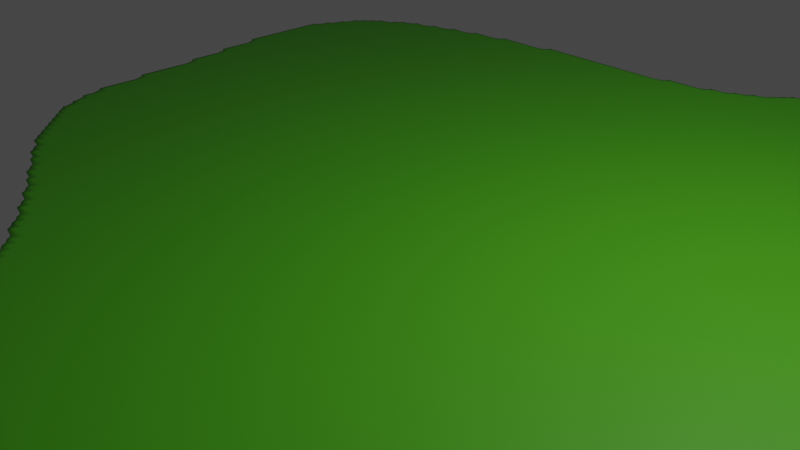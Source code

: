 # Source: IslandGenerator.blend  (saved by Blender 3.6.13; exported with 4.5.12 LTS)
import bpy
from mathutils import Matrix  # noqa: F401  (used for matrix-valued properties, if any)

bpy.ops.wm.read_factory_settings(use_empty=True)
scene = bpy.context.scene
scene.name = 'Scene'

# ---- collections
col_collection = bpy.data.collections.new('Collection'); scene.collection.children.link(col_collection)

# ---- materials (node trees are filled in below, after node groups)
mat_grass = bpy.data.materials.new('Grass')
mat_grass.use_transparent_shadow = False
mat_rocks = bpy.data.materials.new('Rocks')
mat_rocks.use_transparent_shadow = False

# ---- node groups
ng_spiderweb_divde = bpy.data.node_groups.new('Spiderweb-Divde', 'GeometryNodeTree')
_s = ng_spiderweb_divde.interface.new_socket(name='Geometry', in_out='OUTPUT', socket_type='NodeSocketGeometry')
_s = ng_spiderweb_divde.interface.new_socket(name='Profile Curve', in_out='INPUT', socket_type='NodeSocketGeometry')
_s = ng_spiderweb_divde.interface.new_socket(name='Count', in_out='INPUT', socket_type='NodeSocketInt')
_s.default_value = 9
_s.min_value = 1
_s.max_value = 100000
ng_spiderweb_divde.is_modifier = True
_N = ng_spiderweb_divde.nodes; _L = ng_spiderweb_divde.links
n0 = _N.new('GeometryNodeCurvePrimitiveLine'); n0.name = 'Curve Line.001'; n0.location = (-317, 148)
n1 = _N.new('GeometryNodeSetCurveRadius'); n1.name = 'Set Curve Radius.001'; n1.location = (148, 215)
n2 = _N.new('GeometryNodeCurveToMesh'); n2.name = 'Curve to Mesh.001'; n2.location = (368, 219)
n3 = _N.new('GeometryNodeResampleCurve'); n3.name = 'Resample Curve.001'; n3.location = (-72, 197)
n3.keep_last_segment = False
n4 = _N.new('GeometryNodeSplineParameter'); n4.name = 'Spline Parameter.001'; n4.location = (-74, 17)
n5 = _N.new('GeometryNodeSetPosition'); n5.name = 'Set Position.004'; n5.location = (614, 231)
n6 = _N.new('ShaderNodeVectorMath'); n6.name = 'Vector Math.005'; n6.location = (341, 65)
n6.operation = 'MULTIPLY'
n6.inputs[1].default_value = (1.0, 1.0, 0.0)
n7 = _N.new('GeometryNodeInputPosition'); n7.name = 'Position.008'; n7.location = (135, -9)
n8 = _N.new('NodeReroute'); n8.name = 'Reroute'; n8.location = (273, 275)
n8.width = 16
n8.socket_idname = 'NodeSocketGeometry'
n9 = _N.new('NodeGroupOutput'); n9.name = 'Group Output'; n9.location = (876, 234)
n10 = _N.new('NodeGroupInput'); n10.name = 'Group Input'; n10.location = (-350, 306)
n11 = _N.new('GeometryNodeInputNamedAttribute'); n11.name = 'Named Attribute'; n11.location = (343, 219)
n11.inputs[0].default_value = 'radius'
n12 = _N.new('GeometryNodeSwitch'); n12.name = 'Switch'; n12.location = (343, 219)
n12.input_type = 'FLOAT'
n12.inputs[1].default_value = 1.0
_L.new(n8.outputs[0], n2.inputs[1])
_L.new(n5.outputs[0], n9.inputs[0])
_L.new(n1.outputs[0], n2.inputs[0])
_L.new(n0.outputs[0], n3.inputs[0])
_L.new(n3.outputs[0], n1.inputs[0])
_L.new(n4.outputs[0], n1.inputs[2])
_L.new(n2.outputs[0], n5.inputs[0])
_L.new(n6.outputs[0], n5.inputs[2])
_L.new(n7.outputs[0], n6.inputs[0])
_L.new(n10.outputs[1], n3.inputs[2])
_L.new(n10.outputs[0], n8.inputs[0])
_L.new(n11.outputs[1], n12.inputs[0])
_L.new(n11.outputs[0], n12.inputs[2])
_L.new(n12.outputs[0], n2.inputs[2])
n9.is_active_output = True
ng_make_island = bpy.data.node_groups.new('Make Island', 'GeometryNodeTree')
_s = ng_make_island.interface.new_socket(name='Geometry', in_out='OUTPUT', socket_type='NodeSocketGeometry')
_s = ng_make_island.interface.new_socket(name='Geometry', in_out='INPUT', socket_type='NodeSocketGeometry')
_s = ng_make_island.interface.new_socket(name='NoiseScale', in_out='INPUT', socket_type='NodeSocketFloat')
_s.default_value = 1.1
_s.min_value = -1000.0
_s.max_value = 1000.0
_s = ng_make_island.interface.new_socket(name='NoiseDepth', in_out='INPUT', socket_type='NodeSocketFloat')
_s.subtype = 'DISTANCE'
_s.default_value = 1.0
_s.min_value = 0.0
_s.max_value = 1e+04
_s = ng_make_island.interface.new_socket(name='Depth', in_out='INPUT', socket_type='NodeSocketFloat')
_s.subtype = 'DISTANCE'
_s = ng_make_island.interface.new_socket(name='Seed', in_out='INPUT', socket_type='NodeSocketFloat')
_s.min_value = -1e+04
_s.max_value = 1e+04
ng_make_island.is_modifier = True
_N = ng_make_island.nodes; _L = ng_make_island.links
n0 = _N.new('GeometryNodeFlipFaces'); n0.name = 'Flip Faces'; n0.location = (321, -79)
n1 = _N.new('GeometryNodeSetPosition'); n1.name = 'Set Position'; n1.location = (1006, -133)
n2 = _N.new('ShaderNodeCombineXYZ'); n2.name = 'Combine XYZ'; n2.location = (615, -220)
n3 = _N.new('GeometryNodeJoinGeometry'); n3.name = 'Join Geometry'; n3.location = (1446, 25)
n4 = _N.new('ShaderNodeMath'); n4.name = 'Math.002'; n4.location = (-186, -407)
n4.operation = 'MULTIPLY'
n5 = _N.new('NodeGroupInput'); n5.name = 'Group Input'; n5.location = (-1536, 51)
n6 = _N.new('GeometryNodeFillCurve'); n6.name = 'Fill Curve.001'; n6.location = (-1690, -633)
n7 = _N.new('GeometryNodeProximity'); n7.name = 'Geometry Proximity'; n7.location = (-1376, -569)
n7.target_element = 'POINTS'
n8 = _N.new('GeometryNodeAttributeStatistic'); n8.name = 'Attribute Statistic'; n8.location = (-1129, -644)
n9 = _N.new('ShaderNodeMath'); n9.name = 'Math.001'; n9.location = (175, -215)
n9.operation = 'MULTIPLY'
n10 = _N.new('GeometryNodeGroup'); n10.name = 'Group'; n10.location = (-4, -40)
n10.node_tree = ng_spiderweb_divde
n10.inputs[1].default_value = 100
n11 = _N.new('GeometryNodeResampleCurve'); n11.name = 'Resample Curve'; n11.location = (-954, 144)
n11.keep_last_segment = False
n11.inputs[2].default_value = 144
n12 = _N.new('NodeGroupOutput'); n12.name = 'Group Output'; n12.location = (2073, 16)
n13 = _N.new('GeometryNodeMergeByDistance'); n13.name = 'Merge by Distance'; n13.location = (1781, 80)
n14 = _N.new('GeometryNodeFillCurve'); n14.name = 'Fill Curve'; n14.location = (326, 102)
n15 = _N.new('GeometryNodeSetMaterial'); n15.name = 'Set Material'; n15.location = (552, 100)
n15.inputs[2].default_value = mat_grass
n16 = _N.new('GeometryNodeSetMaterial'); n16.name = 'Set Material.001'; n16.location = (1241, -90)
n16.inputs[2].default_value = mat_rocks
n17 = _N.new('ShaderNodeMath'); n17.name = 'Math.003'; n17.location = (398, -273)
n17.operation = 'SUBTRACT'
n18 = _N.new('ShaderNodeMapRange'); n18.name = 'Map Range'; n18.location = (-774, -604)
n19 = _N.new('ShaderNodeMath'); n19.name = 'Math'; n19.location = (5, -347)
n19.operation = 'MULTIPLY'
n19.inputs[1].default_value = -1.0
n20 = _N.new('ShaderNodeMath'); n20.name = 'Math.004'; n20.location = (103, -581)
n20.operation = 'MULTIPLY'
n21 = _N.new('ShaderNodeTexNoise'); n21.name = 'Noise Texture'; n21.location = (-473, -335)
n21.inputs[3].default_value = 0.0
n21.inputs[4].default_value = 0.0
n22 = _N.new('ShaderNodeCombineXYZ'); n22.name = 'Combine XYZ.001'; n22.location = (-759, -253)
n23 = _N.new('ShaderNodeSeparateXYZ'); n23.name = 'Separate XYZ'; n23.location = (-986, -290)
n24 = _N.new('ShaderNodeFloatCurve'); n24.name = 'Float Curve.001'; n24.location = (-432, -1348)
_c = n24.mapping.curves[0]
while len(_c.points) > 2: _c.points.remove(_c.points[-1])
_c.points[0].location = (0.0, 0.0); _c.points[0].handle_type = 'AUTO'
_c.points[1].location = (0.23636, 0.2); _c.points[1].handle_type = 'AUTO'
_p = _c.points.new(0.62545, 0.37); _p.handle_type = 'AUTO'
_p = _c.points.new(0.84, 0.88); _p.handle_type = 'AUTO'
_p = _c.points.new(1.0, 0.97); _p.handle_type = 'AUTO'
n24.mapping.update()
n25 = _N.new('ShaderNodeFloatCurve'); n25.name = 'Float Curve'; n25.location = (-436, -1011)
_c = n25.mapping.curves[0]
while len(_c.points) > 2: _c.points.remove(_c.points[-1])
_c.points[0].location = (0.0, 0.0); _c.points[0].handle_type = 'AUTO'
_c.points[1].location = (0.28364, 0.69); _c.points[1].handle_type = 'AUTO'
_p = _c.points.new(1.0, 0.97); _p.handle_type = 'AUTO'
n25.mapping.update()
n26 = _N.new('GeometryNodeInputPosition'); n26.name = 'Position'; n26.location = (-1209, -373)
_L.new(n10.outputs[0], n0.inputs[0])
_L.new(n3.outputs[0], n13.inputs[0])
_L.new(n0.outputs[0], n1.inputs[0])
_L.new(n2.outputs[0], n1.inputs[3])
_L.new(n16.outputs[0], n3.inputs[0])
_L.new(n13.outputs[0], n12.inputs[0])
_L.new(n11.outputs[0], n14.inputs[0])
_L.new(n5.outputs[1], n21.inputs[2])
_L.new(n19.outputs[0], n9.inputs[0])
_L.new(n5.outputs[2], n9.inputs[1])
_L.new(n21.outputs[0], n4.inputs[0])
_L.new(n4.outputs[0], n19.inputs[0])
_L.new(n18.outputs[0], n25.inputs[1])
_L.new(n7.outputs[1], n18.inputs[0])
_L.new(n7.outputs[1], n8.inputs[2])
_L.new(n6.outputs[0], n7.inputs[0])
_L.new(n25.outputs[0], n4.inputs[1])
_L.new(n0.outputs[0], n8.inputs[0])
_L.new(n8.outputs[4], n18.inputs[2])
_L.new(n8.outputs[3], n18.inputs[1])
_L.new(n5.outputs[0], n11.inputs[0])
_L.new(n11.outputs[0], n10.inputs[0])
_L.new(n11.outputs[0], n6.inputs[0])
_L.new(n14.outputs[0], n15.inputs[0])
_L.new(n15.outputs[0], n3.inputs[0])
_L.new(n1.outputs[0], n16.inputs[0])
_L.new(n17.outputs[0], n2.inputs[2])
_L.new(n9.outputs[0], n17.inputs[0])
_L.new(n20.outputs[0], n17.inputs[1])
_L.new(n18.outputs[0], n24.inputs[1])
_L.new(n24.outputs[0], n20.inputs[0])
_L.new(n5.outputs[3], n20.inputs[1])
_L.new(n22.outputs[0], n21.inputs[0])
_L.new(n23.outputs[0], n22.inputs[0])
_L.new(n23.outputs[1], n22.inputs[1])
_L.new(n5.outputs[4], n22.inputs[2])
_L.new(n26.outputs[0], n23.inputs[0])
n12.is_active_output = True

# ---- material node trees
mat_grass.use_nodes = True; mat_grass.node_tree.nodes.clear()
_N = mat_grass.node_tree.nodes; _L = mat_grass.node_tree.links
n0 = _N.new('ShaderNodeBsdfPrincipled'); n0.name = 'Principled BSDF'; n0.location = (10, 300)
n0.distribution = 'GGX'
n0.subsurface_method = 'RANDOM_WALK_SKIN'
n0.inputs[0].default_value = (0.05537, 0.3236, 0.003717, 1.0)
n0.inputs[3].default_value = 1.45
n0.inputs[27].default_value = (0.0, 0.0, 0.0, 1.0)
n0.inputs[28].default_value = 1.0
n1 = _N.new('ShaderNodeOutputMaterial'); n1.name = 'Material Output'; n1.location = (300, 300)
_L.new(n0.outputs[0], n1.inputs[0])
n1.is_active_output = True
mat_rocks.use_nodes = True; mat_rocks.node_tree.nodes.clear()
_N = mat_rocks.node_tree.nodes; _L = mat_rocks.node_tree.links
n0 = _N.new('ShaderNodeBsdfPrincipled'); n0.name = 'Principled BSDF'; n0.location = (10, 300)
n0.distribution = 'GGX'
n0.subsurface_method = 'RANDOM_WALK_SKIN'
n0.inputs[0].default_value = (0.1374, 0.06221, 0.03808, 1.0)
n0.inputs[3].default_value = 1.45
n0.inputs[27].default_value = (0.0, 0.0, 0.0, 1.0)
n0.inputs[28].default_value = 1.0
n1 = _N.new('ShaderNodeOutputMaterial'); n1.name = 'Material Output'; n1.location = (300, 300)
_L.new(n0.outputs[0], n1.inputs[0])
n1.is_active_output = True

# ---- world
world_world = bpy.data.worlds.new('World'); scene.world = world_world
world_world.use_nodes = True; world_world.node_tree.nodes.clear()
_N = world_world.node_tree.nodes; _L = world_world.node_tree.links
n0 = _N.new('ShaderNodeOutputWorld'); n0.name = 'World Output'; n0.location = (300, 300)
n1 = _N.new('ShaderNodeBackground'); n1.name = 'Background'; n1.location = (10, 300)
n1.inputs[0].default_value = (0.05088, 0.05088, 0.05088, 1.0)
_L.new(n1.outputs[0], n0.inputs[0])
n0.is_active_output = True
world_world.color = (0.05088, 0.05088, 0.05088)
world_world.use_sun_shadow = False
world_world.sun_shadow_jitter_overblur = 0.0

# ---- cameras
cam_camera = bpy.data.cameras.new('Camera')
cam_camera.clip_end = 100.0
cam_camera.ortho_scale = 7.314

# ---- lights
light_light = bpy.data.lights.new('Light', 'POINT')
light_light.transmission_factor = 0.0
light_light.energy = 1000.0
light_light.shadow_soft_size = 0.1
light_light.shadow_maximum_resolution = 0.006
light_light.use_absolute_resolution = True

# ---- curves / text
cu_beziercircle = bpy.data.curves.new('BezierCircle', 'CURVE')
cu_beziercircle.dimensions = '3D'
_sp = cu_beziercircle.splines.new('BEZIER'); _sp.bezier_points.add(4)
_sp.bezier_points.foreach_set('co', [-5.684, 0.2558, 0.0, -0.7935, 5.574, 0.0, 5.386, 10.77, 0.0, 8.068, -12.53, 0.0, -2.084, -3.344, 0.0])
_sp.bezier_points.foreach_set('handle_left', [-5.643, -1.731, 0.0, -8.018, 5.574, 0.0, 2.456, 11.94, 0.0, 16.21, -8.339, 0.0, 1.788, -7.028, 0.0])
_sp.bezier_points.foreach_set('handle_right', [-5.743, 3.076, 0.0, 2.819, 5.574, 0.0, 13.89, 7.391, 0.0, 3.316, -14.97, 0.0, -3.525, -1.974, 0.0])
for _p, _l, _r in zip(_sp.bezier_points, ['AUTO', 'ALIGNED', 'AUTO', 'AUTO', 'AUTO'], ['AUTO', 'ALIGNED', 'AUTO', 'AUTO', 'AUTO']): _p.handle_left_type = _l; _p.handle_right_type = _r
_sp.order_u = 0
_sp.order_v = 0
_sp.use_cyclic_u = True
_sp = cu_beziercircle.splines.new('BEZIER'); _sp.bezier_points.add(0)
_sp.bezier_points.foreach_set('co', [-0.7935, 5.574, 0.0])
_sp.bezier_points.foreach_set('handle_left', [-2.781, 5.574, 0.0])
_sp.bezier_points.foreach_set('handle_right', [0.2003, 5.574, 0.0])
for _p, _l, _r in zip(_sp.bezier_points, ['ALIGNED'], ['ALIGNED']): _p.handle_left_type = _l; _p.handle_right_type = _r
_sp.order_u = 0
_sp.order_v = 0
cu_beziercircle.materials.append(mat_grass)
cu_beziercircle.materials.append(mat_rocks)
cu_beziercircle.use_path = True
cu_beziercircle.fill_mode = 'FULL'

# ---- objects
ob_light = bpy.data.objects.new('Light', light_light)
ob_camera = bpy.data.objects.new('Camera', cam_camera)
ob_beziercircle = bpy.data.objects.new('BezierCircle', cu_beziercircle)

# ---- transforms, parenting, visibility, modifiers, constraints
ob_light.location = (4.076, 1.005, 5.904)
ob_light.rotation_euler = (0.6503, 0.05522, 1.866)
ob_light.lock_rotations_4d = False
ob_light.empty_display_type = 'ARROWS'
ob_light.color = (0.0, 0.0, 0.0, 0.0)
ob_light.lineart.crease_threshold = 0.0
ob_camera.location = (7.359, -6.926, 4.958)
ob_camera.rotation_euler = (1.109, 0.0, 0.8149)
ob_camera.lock_rotations_4d = False
ob_camera.empty_display_type = 'ARROWS'
ob_camera.color = (0.0, 0.0, 0.0, 0.0)
ob_camera.display_type = 'WIRE'
ob_camera.lineart.crease_threshold = 0.0
ob_beziercircle.location = (0.0, 0.0, 0.0)
_m = ob_beziercircle.modifiers.new('GeometryNodes', 'NODES')
_m.node_group = ng_make_island
_gi = [s.identifier for s in ng_make_island.interface.items_tree if s.item_type == 'SOCKET' and s.in_out == 'INPUT']
_m[_gi[1]] = 0.34  # NoiseScale
_m[_gi[2]] = 3.21  # NoiseDepth
_m[_gi[3]] = 4.09  # Depth
_m[_gi[4]] = 95.45  # Seed
_m = ob_beziercircle.modifiers.new('Remesh', 'REMESH')
_m.octree_depth = 7
_m.use_smooth_shade = True

# ---- collection membership
col_collection.objects.link(ob_light)
col_collection.objects.link(ob_camera)
col_collection.objects.link(ob_beziercircle)

# ---- scene / render settings (as saved in the file)
scene.camera = ob_camera
scene.frame_start = 1; scene.frame_end = 250; scene.frame_set(1)
scene.render.engine = 'BLENDER_EEVEE_NEXT'
scene.cycles.sampling_pattern = 'TABULATED_SOBOL'
scene.view_settings.view_transform = 'Filmic'
bpy.context.view_layer.update()
